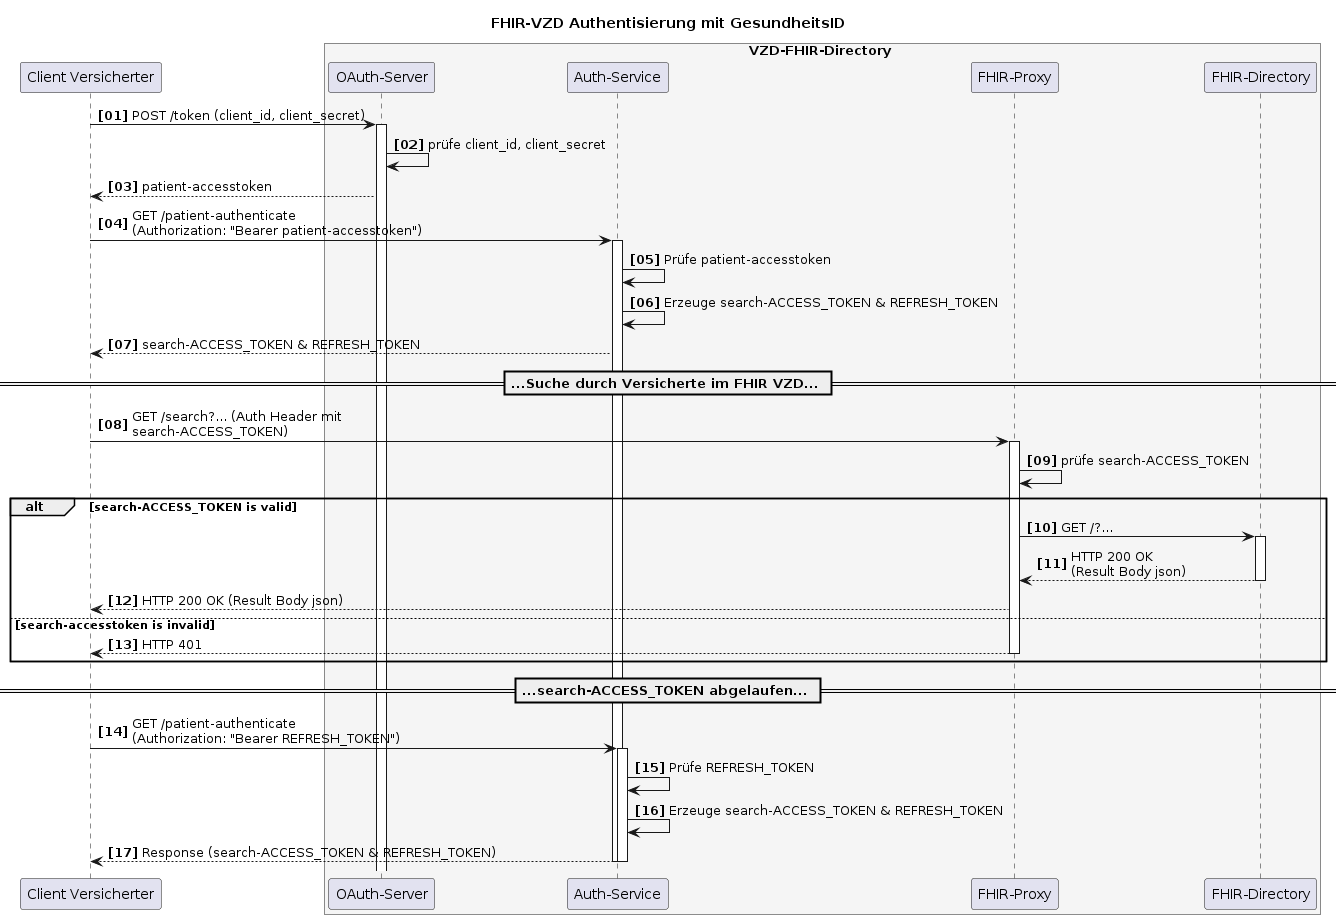

The diagram above was rendered by PlantUML. Its source (embedded in the PNG):
@startuml
autonumber 1 1 "<b>[00]"
title "FHIR-VZD Authentisierung mit GesundheitsID"

participant VClient as "Client Versicherter"

box VZD-FHIR-Directory #WhiteSmoke
    participant "OAuth-Server" as VzdOAuth
    participant "Auth-Service" as VzdAuth
    participant fp as "FHIR-Proxy"
    participant fd as "FHIR-Directory"
end box


VClient->VzdOAuth++: POST /token (client_id, client_secret)
VzdOAuth->VzdOAuth: prüfe client_id, client_secret
VzdOAuth-->VClient: patient-accesstoken

VClient->VzdAuth++: GET /patient-authenticate \n(Authorization: "Bearer patient-accesstoken")
VzdAuth->VzdAuth: Prüfe patient-accesstoken
VzdAuth->VzdAuth: Erzeuge search-ACCESS_TOKEN & REFRESH_TOKEN
VzdAuth-->VClient: search-ACCESS_TOKEN & REFRESH_TOKEN

== ...Suche durch Versicherte im FHIR VZD... ==

VClient -> fp: GET /search?... (Auth Header mit\nsearch-ACCESS_TOKEN)
activate fp
fp -> fp: prüfe search-ACCESS_TOKEN

alt search-ACCESS_TOKEN is valid
fp -> fd: GET /?...
activate fd
fd --> fp: HTTP 200 OK\n(Result Body json)
deactivate fd
fp --> VClient : HTTP 200 OK (Result Body json)
else search-accesstoken is invalid
fp --> VClient : HTTP 401
deactivate fp
end

== ...search-ACCESS_TOKEN abgelaufen... ==

VClient->VzdAuth++: GET /patient-authenticate \n(Authorization: "Bearer REFRESH_TOKEN")
VzdAuth->VzdAuth: Prüfe REFRESH_TOKEN
VzdAuth->VzdAuth: Erzeuge search-ACCESS_TOKEN & REFRESH_TOKEN

VzdAuth-->VClient: Response (search-ACCESS_TOKEN & REFRESH_TOKEN)
deactivate VzdAuth
deactivate VzdAuth

@enduml